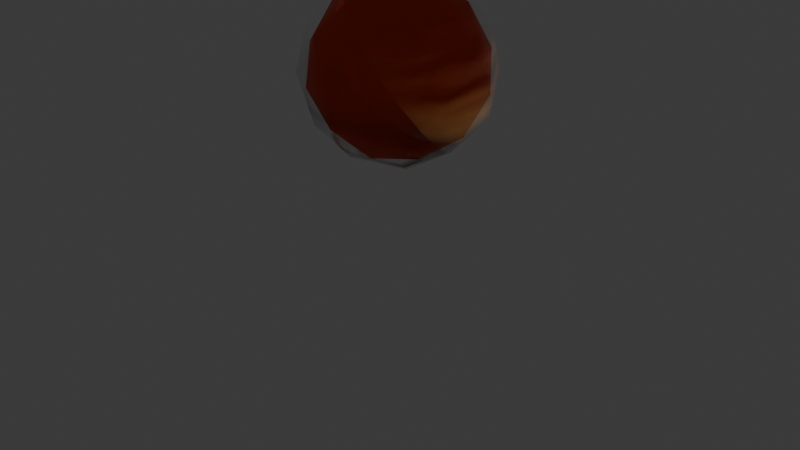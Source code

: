 # Source: CORE_ORB.blend  (saved by Blender 4.1.23; exported with 4.5.12 LTS)
import bpy
from mathutils import Matrix  # noqa: F401  (used for matrix-valued properties, if any)

bpy.ops.wm.read_factory_settings(use_empty=True)
scene = bpy.context.scene
scene.name = 'Scene'

# ---- collections
col_collection = bpy.data.collections.new('Collection'); scene.collection.children.link(col_collection)

# ---- images (referenced by path relative to the original .blend; pixels are not part of the script)
import os
ASSET_DIR = os.environ.get("B2B_ASSET_DIR", "")  # directory of the original .blend (textures are referenced by path, not embedded)
HERE = os.path.dirname(os.path.abspath(__file__))  # packed textures are extracted next to this script under _unpacked/

def load_image(name, relpath, width, height, colorspace="sRGB"):
    """Load a texture the original file referenced (path relative to the .blend, or extracted next to this script)."""
    p = next((c for c in (os.path.join(HERE, relpath), os.path.join(ASSET_DIR, relpath)) if relpath and os.path.exists(c)), "")
    if p:
        img = bpy.data.images.load(p, check_existing=True)
        img.name = name
    else:  # same state as the original file: an image datablock whose file is absent (Cycles renders it pink)
        img = bpy.data.images.new(name, width, height)
        img.source = "FILE"
        img.filepath = "//" + (relpath or name)
    img.colorspace_settings.name = colorspace
    return img
img_egyptclouds_tga_png = load_image('EgyptClouds.tga.png', '_unpacked/EgyptClouds.tga.7ed48155.png', 128, 128, 'sRGB')

# ---- materials (node trees are filled in below, after node groups)
mat_material_001 = bpy.data.materials.new('Material.001')
mat_material_001.surface_render_method = 'BLENDED'
mat_material_001.blend_method = 'BLEND'
mat_material_001.use_transparent_shadow = False
mat_material_002 = bpy.data.materials.new('Material.002')
mat_material_002.use_transparent_shadow = False

# ---- material node trees
mat_material_001.use_nodes = True; mat_material_001.node_tree.nodes.clear()
_N = mat_material_001.node_tree.nodes; _L = mat_material_001.node_tree.links
n0 = _N.new('ShaderNodeBsdfPrincipled'); n0.name = 'Principled BSDF'; n0.location = (45, 300)
n0.inputs[2].default_value = 1.0
n1 = _N.new('ShaderNodeOutputMaterial'); n1.name = 'Material Output'; n1.location = (335, 300)
n2 = _N.new('ShaderNodeFresnel'); n2.name = 'Fresnel'; n2.location = (-231, 88)
n3 = _N.new('ShaderNodeTexImage'); n3.name = 'Image Texture'; n3.location = (-707, 111)
n3.image = img_egyptclouds_tga_png
n4 = _N.new('ShaderNodeMix'); n4.name = 'Mix'; n4.location = (-174, 359)
n4.data_type = 'RGBA'
n4.inputs[0].default_value = 1.0
n5 = _N.new('ShaderNodeTexImage'); n5.name = 'Image Texture.001'; n5.location = (-696, 473)
n5.image = img_egyptclouds_tga_png
n6 = _N.new('ShaderNodeMapping'); n6.name = 'Mapping'; n6.location = (-1066, 166)
n6.inputs[1].default_value = (0.0, 1.17, 0.0)
n7 = _N.new('ShaderNodeMapping'); n7.name = 'Mapping.001'; n7.location = (-1108, 728)
n7.inputs[1].default_value = (0.1, 0.0, 0.0)
n7.inputs[2].default_value = (0.0, 1.17, 0.0)
n8 = _N.new('ShaderNodeTexCoord'); n8.name = 'Texture Coordinate'; n8.location = (-1536, 245)
n9 = _N.new('ShaderNodeTexCoord'); n9.name = 'Texture Coordinate.001'; n9.location = (-1515, 703)
_L.new(n0.outputs[0], n1.inputs[0])
_L.new(n4.outputs[2], n0.inputs[0])
_L.new(n3.outputs[0], n4.inputs[7])
_L.new(n5.outputs[0], n4.inputs[6])
_L.new(n2.outputs[0], n0.inputs[5])
_L.new(n6.outputs[0], n3.inputs[0])
_L.new(n7.outputs[0], n5.inputs[0])
_L.new(n9.outputs[2], n7.inputs[0])
_L.new(n8.outputs[2], n6.inputs[0])
_L.new(n3.outputs[1], n0.inputs[4])
n1.is_active_output = True
mat_material_002.use_nodes = True; mat_material_002.node_tree.nodes.clear()
_N = mat_material_002.node_tree.nodes; _L = mat_material_002.node_tree.links
n0 = _N.new('ShaderNodeBsdfPrincipled'); n0.name = 'Principled BSDF'; n0.location = (10, 300)
n0.inputs[0].default_value = (0.8002, 0.06891, 0.01517, 1.0)
n0.inputs[1].default_value = 1.0
n1 = _N.new('ShaderNodeOutputMaterial'); n1.name = 'Material Output'; n1.location = (300, 300)
_L.new(n0.outputs[0], n1.inputs[0])
n1.is_active_output = True

# ---- world
world_world = bpy.data.worlds.new('World'); scene.world = world_world
world_world.use_nodes = True; world_world.node_tree.nodes.clear()
_N = world_world.node_tree.nodes; _L = world_world.node_tree.links
n0 = _N.new('ShaderNodeOutputWorld'); n0.name = 'World Output'; n0.location = (300, 300)
n1 = _N.new('ShaderNodeBackground'); n1.name = 'Background'; n1.location = (10, 300)
n1.inputs[0].default_value = (0.05088, 0.05088, 0.05088, 1.0)
_L.new(n1.outputs[0], n0.inputs[0])
n0.is_active_output = True
world_world.color = (0.05088, 0.05088, 0.05088)
world_world.use_sun_shadow = False
world_world.sun_shadow_jitter_overblur = 0.0

# ---- cameras
cam_camera = bpy.data.cameras.new('Camera')
cam_camera.clip_end = 100.0
cam_camera.ortho_scale = 7.314

# ---- lights
light_light = bpy.data.lights.new('Light', 'POINT')
light_light.transmission_factor = 0.0
light_light.energy = 1000.0
light_light.shadow_soft_size = 0.1
light_light.shadow_maximum_resolution = 0.006
light_light.use_absolute_resolution = True

# ---- meshes
me_icosphere = bpy.data.meshes.new('Icosphere')
me_icosphere.from_pydata([(0.1591, 0.4896, 2.433), (-0.4165, 0.3026, 2.433), (-0.4165, -0.3026, 2.433), (0.5148, -1.028e-09, 2.433), (0.1591, -0.4896, 2.433), (0.6739, 0.4896, 2.115), (-0.2574, 0.7922, 2.115), (-0.8329, -1.028e-09, 2.115), (-0.2574, -0.7922, 2.115), (0.6739, -0.4896, 2.115), (-1.343e-09, 0.9792, 1.6), (0.5755, 0.7922, 1.6), (-0.9312, 0.3026, 1.6), (-0.5755, 0.7922, 1.6), (-0.5755, -0.7922, 1.6), (-0.9312, -0.3026, 1.6), (0.5755, -0.7922, 1.6), (-1.343e-09, -0.9792, 1.6), (0.9312, 0.3026, 1.6), (0.9312, -0.3026, 1.6), (0.2574, 0.7922, 1.085), (-0.6739, 0.4896, 1.085), (-0.1591, 0.4896, 0.7671), (-0.6739, -0.4896, 1.085), (-0.5148, -1.028e-09, 0.7671), (0.4165, 0.3026, 0.7671), (0.8329, -1.028e-09, 1.085), (0.2574, -0.7922, 1.085), (0.4165, -0.3026, 0.7671), (-0.1591, -0.4896, 0.7671), (-1.343e-09, -1.028e-09, 2.579), (0.8758, -1.028e-09, 2.038), (0.2706, 0.8329, 2.038), (-0.7085, 0.5148, 2.038), (-0.7085, -0.5148, 2.038), (0.2706, -0.8329, 2.038), (0.7085, 0.5148, 1.162), (-0.2706, 0.8329, 1.162), (-0.8758, -1.028e-09, 1.162), (-0.2706, -0.8329, 1.162), (0.7085, -0.5148, 1.162), (-1.343e-09, -1.028e-09, 0.6208), (0.2694, -5.041e-09, 0.7356), (0.746, -0.476, 1.408), (-0.1184, -0.7702, 1.139), (-0.6527, 3.038e-08, 0.9724), (-0.1184, 0.7702, 1.139), (0.746, 0.476, 1.408), (0.1184, -0.7702, 2.061), (-0.746, -0.476, 1.792), (-0.746, 0.476, 1.792), (0.1184, 0.7702, 2.061), (0.6527, -2.944e-08, 2.228), (-0.2694, 5.98e-09, 2.464), (0.08876, -0.4527, 0.8209), (0.5969, -0.2798, 0.9792), (0.3689, -0.7325, 1.216), (0.877, -3.322e-08, 1.375), (0.5969, 0.2798, 0.9792), (-0.2253, 1.481e-08, 0.723), (-0.4533, -0.4527, 0.9601), (0.08876, 0.4527, 0.8209), (-0.4533, 0.4527, 0.9601), (0.3689, 0.7325, 1.216), (0.8221, -0.2798, 1.856), (0.8221, 0.2798, 1.856), (-1.071e-07, -0.9055, 1.6), (0.5081, -0.7325, 1.758), (-0.8221, -0.2798, 1.344), (-0.5081, -0.7325, 1.442), (-0.5081, 0.7325, 1.442), (-0.8221, 0.2798, 1.344), (0.5081, 0.7325, 1.758), (-3.469e-08, 0.9055, 1.6), (0.4533, -0.4527, 2.24), (-0.3689, -0.7325, 1.984), (-0.877, 3.416e-08, 1.825), (-0.3689, 0.7325, 1.984), (0.4533, 0.4527, 2.24), (-0.08876, -0.4527, 2.379), (0.2253, -1.387e-08, 2.477), (-0.5969, -0.2798, 2.221), (-0.5969, 0.2798, 2.221), (-0.08876, 0.4527, 2.379)], [], [(29, 28, 27), (29, 39, 23), (28, 40, 27), (29, 27, 39), (28, 41, 25), (24, 29, 23), (22, 21, 37), (19, 26, 18), (23, 39, 14), (20, 37, 10), (24, 23, 38), (22, 37, 20), (19, 18, 31), (15, 23, 14), (11, 20, 10), (16, 9, 35), (12, 15, 7), (11, 32, 5), (4, 3, 30), (1, 7, 2), (0, 1, 30), (41, 28, 29), (8, 35, 4), (3, 0, 30), (40, 28, 26), (18, 11, 5), (3, 5, 0), (41, 29, 24), (12, 7, 33), (5, 32, 0), (41, 24, 22), (17, 35, 8), (0, 6, 1), (41, 22, 25), (6, 33, 1), (7, 34, 2), (37, 21, 13), (2, 8, 4), (4, 9, 3), (40, 26, 19), (18, 5, 31), (10, 6, 32), (39, 27, 17), (13, 33, 6), (15, 34, 7), (38, 23, 15), (14, 17, 8), (16, 19, 9), (36, 20, 11), (1, 2, 30), (9, 31, 3), (40, 19, 16), (21, 38, 12), (10, 13, 6), (39, 17, 14), (17, 27, 16), (14, 8, 34), (38, 15, 12), (25, 20, 36), (19, 31, 9), (34, 8, 2), (24, 38, 21), (2, 4, 30), (35, 9, 4), (11, 10, 32), (13, 12, 33), (36, 11, 18), (15, 14, 34), (17, 16, 35), (37, 13, 10), (27, 40, 16), (26, 36, 18), (31, 5, 3), (25, 22, 20), (13, 21, 12), (33, 7, 1), (26, 28, 25), (22, 24, 21), (32, 6, 0), (26, 25, 36), (42, 55, 54), (43, 55, 57), (42, 54, 59), (42, 59, 61), (42, 61, 58), (43, 57, 64), (44, 56, 66), (45, 60, 68), (46, 62, 70), (47, 63, 72), (43, 64, 67), (44, 66, 69), (45, 68, 71), (46, 70, 73), (47, 72, 65), (48, 74, 79), (49, 75, 81), (50, 76, 82), (51, 77, 83), (52, 78, 80), (80, 83, 53), (80, 78, 83), (78, 51, 83), (83, 82, 53), (83, 77, 82), (77, 50, 82), (82, 81, 53), (82, 76, 81), (76, 49, 81), (81, 79, 53), (81, 75, 79), (75, 48, 79), (79, 80, 53), (79, 74, 80), (74, 52, 80), (65, 78, 52), (65, 72, 78), (72, 51, 78), (73, 77, 51), (73, 70, 77), (70, 50, 77), (71, 76, 50), (71, 68, 76), (68, 49, 76), (69, 75, 49), (69, 66, 75), (66, 48, 75), (67, 74, 48), (67, 64, 74), (64, 52, 74), (72, 73, 51), (72, 63, 73), (63, 46, 73), (70, 71, 50), (70, 62, 71), (62, 45, 71), (68, 69, 49), (68, 60, 69), (60, 44, 69), (66, 67, 48), (66, 56, 67), (56, 43, 67), (64, 65, 52), (64, 57, 65), (57, 47, 65), (58, 63, 47), (58, 61, 63), (61, 46, 63), (61, 62, 46), (61, 59, 62), (59, 45, 62), (59, 60, 45), (59, 54, 60), (54, 44, 60), (57, 58, 47), (57, 55, 58), (55, 42, 58), (54, 56, 44), (54, 55, 56), (55, 43, 56)])
me_icosphere.polygons.foreach_set('use_smooth', [True] * 160)
me_icosphere.polygons.foreach_set('material_index', [0, 0, 0, 0, 0, 0, 0, 0, 0, 0, 0, 0, 0, 0, 0, 0, 0, 0, 0, 0, 0, 0, 0, 0, 0, 0, 0, 0, 0, 0, 0, 0, 0, 0, 0, 0, 0, 0, 0, 0, 0, 0, 0, 0, 0, 0, 0, 0, 0, 0, 0, 0, 0, 0, 0, 0, 0, 0, 0, 0, 0, 0, 0, 0, 0, 0, 0, 0, 0, 0, 0, 0, 0, 0, 0, 0, 0, 0, 0, 0, 1, 1, 1, 1, 1, 1, 1, 1, 1, 1, 1, 1, 1, 1, 1, 1, 1, 1, 1, 1, 1, 1, 1, 1, 1, 1, 1, 1, 1, 1, 1, 1, 1, 1, 1, 1, 1, 1, 1, 1, 1, 1, 1, 1, 1, 1, 1, 1, 1, 1, 1, 1, 1, 1, 1, 1, 1, 1, 1, 1, 1, 1, 1, 1, 1, 1, 1, 1, 1, 1, 1, 1, 1, 1, 1, 1, 1, 1, 1, 1])
_uv = me_icosphere.uv_layers.new(name='UVMap')
_uv.uv.foreach_set('vector', [0.8182, 0.1945, 0.988, 0.2186, 0.8953, 0.3595, 0.8182, 0.1945, 0.7983, 0.3682, 0.7023, 0.3139, 0.988, 0.2186, 0.9887, 0.3948, 0.8953, 0.3595, 0.8182, 0.1945, 0.8953, 0.3595, 0.7983, 0.3682, 0.988, 0.2186, 0.9831, 0.04242, 1.159, 0.1917, 0.6153, 0.145, 0.8182, 0.1945, 0.7023, 0.3139, 0.3651, 0.1427, 0.4897, 0.2814, 0.3821, 0.3177, 0.03952, 0.5398, 0.08209, 0.3578, 0.1397, 0.5236, 0.7023, 0.3139, 0.7983, 0.3682, 0.739, 0.5016, 0.276, 0.3108, 0.3821, 0.3177, 0.3384, 0.4738, 0.6153, 0.145, 0.7023, 0.3139, 0.5967, 0.3197, 0.3651, 0.1427, 0.3821, 0.3177, 0.276, 0.3108, 0.03952, 0.5398, 0.1397, 0.5236, 0.09671, 0.6803, 0.6397, 0.4764, 0.7023, 0.3139, 0.739, 0.5016, 0.239, 0.4984, 0.276, 0.3108, 0.3384, 0.4738, 0.9387, 0.5408, 0.9897, 0.7186, 0.8821, 0.6823, 0.5395, 0.4602, 0.6397, 0.4764, 0.5821, 0.6422, 0.239, 0.4984, 0.2983, 0.6318, 0.2023, 0.6861, 0.8651, 0.8573, 1.115, 0.855, 0.4831, 0.9576, 0.488, 0.7814, 0.5821, 0.6422, 0.6587, 0.8083, 0.3182, 0.8055, 0.488, 0.7814, 0.4831, 0.9576, 0.9831, 0.04242, 0.988, 0.2186, 0.8182, 0.1945, 0.776, 0.6892, 0.8821, 0.6823, 0.8651, 0.8573, 0.1153, 0.855, 0.3182, 0.8055, 0.4831, 0.9576, 0.9887, 0.3948, 0.988, 0.2186, 1.082, 0.3578, 0.1397, 0.5236, 0.239, 0.4984, 0.2023, 0.6861, 0.1153, 0.855, 0.2023, 0.6861, 0.3182, 0.8055, 0.9831, 0.04242, 0.8182, 0.1945, 0.6153, 0.145, 0.5395, 0.4602, 0.5821, 0.6422, 0.4887, 0.6052, 0.2023, 0.6861, 0.2983, 0.6318, 0.3182, 0.8055, 0.9831, 0.04242, 0.6153, 0.145, 0.3651, 0.1427, 0.8384, 0.5262, 0.8821, 0.6823, 0.776, 0.6892, 0.3182, 0.8055, 0.3953, 0.6405, 0.488, 0.7814, 0.9831, 0.04242, 1.365, 0.1427, 1.159, 0.1917, 0.3953, 0.6405, 0.4887, 0.6052, 0.488, 0.7814, 0.5821, 0.6422, 0.6794, 0.6347, 0.6587, 0.8083, 0.3821, 0.3177, 0.4897, 0.2814, 0.4387, 0.4592, 0.6587, 0.8083, 0.776, 0.6892, 0.8651, 0.8573, 0.8651, 0.8573, 0.9897, 0.7186, 1.115, 0.855, 0.9887, 0.3948, 1.082, 0.3578, 1.04, 0.5398, 0.1397, 0.5236, 0.2023, 0.6861, 0.09671, 0.6803, 0.3384, 0.4738, 0.3953, 0.6405, 0.2983, 0.6318, 0.7983, 0.3682, 0.8953, 0.3595, 0.8384, 0.5262, 0.4387, 0.4592, 0.4887, 0.6052, 0.3953, 0.6405, 0.6397, 0.4764, 0.6794, 0.6347, 0.5821, 0.6422, 0.5967, 0.3197, 0.7023, 0.3139, 0.6397, 0.4764, 0.739, 0.5016, 0.8384, 0.5262, 0.776, 0.6892, 0.9387, 0.5408, 1.04, 0.5398, 0.9897, 0.7186, 0.1794, 0.3653, 0.276, 0.3108, 0.239, 0.4984, 0.488, 0.7814, 0.6587, 0.8083, 0.4831, 0.9576, 0.9897, 0.7186, 1.097, 0.6803, 1.115, 0.855, 0.9887, 0.3948, 1.04, 0.5398, 0.9387, 0.5408, 0.4897, 0.2814, 0.5967, 0.3197, 0.5395, 0.4602, 0.3384, 0.4738, 0.4387, 0.4592, 0.3953, 0.6405, 0.7983, 0.3682, 0.8384, 0.5262, 0.739, 0.5016, 0.8384, 0.5262, 0.8953, 0.3595, 0.9387, 0.5408, 0.739, 0.5016, 0.776, 0.6892, 0.6794, 0.6347, 0.5967, 0.3197, 0.6397, 0.4764, 0.5395, 0.4602, 0.1587, 0.1917, 0.276, 0.3108, 0.1794, 0.3653, 1.04, 0.5398, 1.097, 0.6803, 0.9897, 0.7186, 0.6794, 0.6347, 0.776, 0.6892, 0.6587, 0.8083, 0.6153, 0.145, 0.5967, 0.3197, 0.4897, 0.2814, 0.6587, 0.8083, 0.8651, 0.8573, 0.4831, 0.9576, 0.8821, 0.6823, 0.9897, 0.7186, 0.8651, 0.8573, 0.239, 0.4984, 0.3384, 0.4738, 0.2983, 0.6318, 0.4387, 0.4592, 0.5395, 0.4602, 0.4887, 0.6052, 0.1794, 0.3653, 0.239, 0.4984, 0.1397, 0.5236, 0.6397, 0.4764, 0.739, 0.5016, 0.6794, 0.6347, 0.8384, 0.5262, 0.9387, 0.5408, 0.8821, 0.6823, 0.3821, 0.3177, 0.4387, 0.4592, 0.3384, 0.4738, 0.8953, 0.3595, 0.9887, 0.3948, 0.9387, 0.5408, 0.08209, 0.3578, 0.1794, 0.3653, 0.1397, 0.5236, 0.09671, 0.6803, 0.2023, 0.6861, 0.1153, 0.855, 0.1587, 0.1917, 0.3651, 0.1427, 0.276, 0.3108, 0.4387, 0.4592, 0.4897, 0.2814, 0.5395, 0.4602, 0.4887, 0.6052, 0.5821, 0.6422, 0.488, 0.7814, 1.082, 0.3578, 0.988, 0.2186, 1.159, 0.1917, 0.3651, 0.1427, 0.6153, 0.145, 0.4897, 0.2814, 0.2983, 0.6318, 0.3953, 0.6405, 0.3182, 0.8055, 0.08209, 0.3578, 0.1587, 0.1917, 0.1794, 0.3653, 1.0, 0.1217, 0.9065, 0.2673, 0.767, 0.145, 0.8727, 0.4333, 0.9065, 0.2673, 0.9624, 0.4416, 1.0, 0.1217, 0.767, 0.145, 0.3805, 0.0668, 0.0, 0.1217, 0.3805, 0.0668, 0.168, 0.2063, 0.0, 0.1217, 0.168, 0.2063, 0.03683, 0.293, 0.8727, 0.4333, 0.9624, 0.4416, 0.9009, 0.6005, 0.6902, 0.2952, 0.7917, 0.3425, 0.7095, 0.4679, 0.4419, 0.2366, 0.5792, 0.2125, 0.5069, 0.3784, 0.2264, 0.3591, 0.3159, 0.26, 0.3027, 0.4587, 0.05054, 0.4674, 0.1338, 0.3991, 0.1123, 0.5945, 0.8727, 0.4333, 0.9009, 0.6005, 0.8027, 0.5413, 0.6902, 0.2952, 0.7095, 0.4679, 0.6123, 0.4055, 0.4419, 0.2366, 0.5069, 0.3784, 0.4009, 0.3995, 0.2264, 0.3591, 0.3027, 0.4587, 0.2095, 0.5321, 0.05054, 0.4674, 0.1123, 0.5945, 0.006946, 0.6216, 0.7264, 0.6409, 0.8159, 0.74, 0.668, 0.7937, 0.5505, 0.5326, 0.6338, 0.6009, 0.5368, 0.707, 0.3727, 0.5667, 0.4624, 0.5584, 0.4065, 0.7327, 0.1902, 0.7048, 0.2917, 0.6575, 0.267, 0.855, 0.9419, 0.7634, 1.079, 0.7875, 0.8805, 0.9332, 0.8805, 0.9332, 0.267, 0.855, 0.5, 0.8783, 0.8805, 0.9332, 1.079, 0.7875, 1.267, 0.855, 0.07917, 0.7875, 0.1902, 0.7048, 0.267, 0.855, 0.267, 0.855, 0.4065, 0.7327, 0.5, 0.8783, 0.267, 0.855, 0.2917, 0.6575, 0.4065, 0.7327, 0.2917, 0.6575, 0.3727, 0.5667, 0.4065, 0.7327, 0.4065, 0.7327, 0.5368, 0.707, 0.5, 0.8783, 0.4065, 0.7327, 0.4624, 0.5584, 0.5368, 0.707, 0.4624, 0.5584, 0.5505, 0.5326, 0.5368, 0.707, 0.5368, 0.707, 0.668, 0.7937, 0.5, 0.8783, 0.5368, 0.707, 0.6338, 0.6009, 0.668, 0.7937, 0.6338, 0.6009, 0.7264, 0.6409, 0.668, 0.7937, 0.668, 0.7937, 0.8805, 0.9332, 0.5, 0.8783, 0.668, 0.7937, 0.8159, 0.74, 0.8805, 0.9332, 0.8159, 0.74, 0.9419, 0.7634, 0.8805, 0.9332, 1.007, 0.6216, 1.079, 0.7875, 0.9419, 0.7634, 0.006946, 0.6216, 0.1123, 0.5945, 0.07917, 0.7875, 0.1123, 0.5945, 0.1902, 0.7048, 0.07917, 0.7875, 0.2095, 0.5321, 0.2917, 0.6575, 0.1902, 0.7048, 0.2095, 0.5321, 0.3027, 0.4587, 0.2917, 0.6575, 0.3027, 0.4587, 0.3727, 0.5667, 0.2917, 0.6575, 0.4009, 0.3995, 0.4624, 0.5584, 0.3727, 0.5667, 0.4009, 0.3995, 0.5069, 0.3784, 0.4624, 0.5584, 0.5069, 0.3784, 0.5505, 0.5326, 0.4624, 0.5584, 0.6123, 0.4055, 0.6338, 0.6009, 0.5505, 0.5326, 0.6123, 0.4055, 0.7095, 0.4679, 0.6338, 0.6009, 0.7095, 0.4679, 0.7264, 0.6409, 0.6338, 0.6009, 0.8027, 0.5413, 0.8159, 0.74, 0.7264, 0.6409, 0.8027, 0.5413, 0.9009, 0.6005, 0.8159, 0.74, 0.9009, 0.6005, 0.9419, 0.7634, 0.8159, 0.74, 0.1123, 0.5945, 0.2095, 0.5321, 0.1902, 0.7048, 0.1123, 0.5945, 0.1338, 0.3991, 0.2095, 0.5321, 0.1338, 0.3991, 0.2264, 0.3591, 0.2095, 0.5321, 0.3027, 0.4587, 0.4009, 0.3995, 0.3727, 0.5667, 0.3027, 0.4587, 0.3159, 0.26, 0.4009, 0.3995, 0.3159, 0.26, 0.4419, 0.2366, 0.4009, 0.3995, 0.5069, 0.3784, 0.6123, 0.4055, 0.5505, 0.5326, 0.5069, 0.3784, 0.5792, 0.2125, 0.6123, 0.4055, 0.5792, 0.2125, 0.6902, 0.2952, 0.6123, 0.4055, 0.7095, 0.4679, 0.8027, 0.5413, 0.7264, 0.6409, 0.7095, 0.4679, 0.7917, 0.3425, 0.8027, 0.5413, 0.7917, 0.3425, 0.8727, 0.4333, 0.8027, 0.5413, 0.9009, 0.6005, 1.007, 0.6216, 0.9419, 0.7634, 0.9009, 0.6005, 0.9624, 0.4416, 1.007, 0.6216, 0.9624, 0.4416, 1.051, 0.4674, 1.007, 0.6216, 0.03683, 0.293, 0.1338, 0.3991, 0.05054, 0.4674, 0.03683, 0.293, 0.168, 0.2063, 0.1338, 0.3991, 0.168, 0.2063, 0.2264, 0.3591, 0.1338, 0.3991, 0.168, 0.2063, 0.3159, 0.26, 0.2264, 0.3591, 0.168, 0.2063, 0.3805, 0.0668, 0.3159, 0.26, 0.3805, 0.0668, 0.4419, 0.2366, 0.3159, 0.26, 0.3805, 0.0668, 0.5792, 0.2125, 0.4419, 0.2366, 0.3805, 0.0668, 0.767, 0.145, 0.5792, 0.2125, 0.767, 0.145, 0.6902, 0.2952, 0.5792, 0.2125, 0.9624, 0.4416, 1.037, 0.293, 1.051, 0.4674, 0.9624, 0.4416, 0.9065, 0.2673, 1.037, 0.293, 0.9065, 0.2673, 1.0, 0.1217, 1.037, 0.293, 0.767, 0.145, 0.7917, 0.3425, 0.6902, 0.2952, 0.767, 0.145, 0.9065, 0.2673, 0.7917, 0.3425, 0.9065, 0.2673, 0.8727, 0.4333, 0.7917, 0.3425])
me_icosphere.materials.append(mat_material_001)
me_icosphere.materials.append(mat_material_002)
me_icosphere.update()

# ---- objects
ob_light = bpy.data.objects.new('Light', light_light)
ob_camera = bpy.data.objects.new('Camera', cam_camera)
ob_icosphere = bpy.data.objects.new('Icosphere', me_icosphere)

# ---- transforms, parenting, visibility, modifiers, constraints
ob_light.location = (4.076, 1.005, 5.904)
ob_light.rotation_euler = (0.6503, 0.05522, 1.866)
ob_light.lock_rotations_4d = False
ob_light.empty_display_type = 'ARROWS'
ob_light.color = (0.0, 0.0, 0.0, 0.0)
ob_light.lineart.crease_threshold = 0.0
ob_camera.location = (7.359, -6.926, 4.958)
ob_camera.rotation_euler = (1.109, 0.0, 0.8149)
ob_camera.lock_rotations_4d = False
ob_camera.empty_display_type = 'ARROWS'
ob_camera.color = (0.0, 0.0, 0.0, 0.0)
ob_camera.display_type = 'WIRE'
ob_camera.lineart.crease_threshold = 0.0
ob_icosphere.location = (0.0, 0.0, 0.0)

# ---- collection membership
col_collection.objects.link(ob_light)
col_collection.objects.link(ob_camera)
col_collection.objects.link(ob_icosphere)

# ---- scene / render settings (as saved in the file)
scene.camera = ob_camera
scene.frame_start = 1; scene.frame_end = 250; scene.frame_set(117)
scene.render.engine = 'BLENDER_EEVEE_NEXT'
scene.cycles.sampling_pattern = 'TABULATED_SOBOL'
scene.eevee.ray_tracing_options.trace_max_roughness = 0.0
bpy.context.view_layer.update()
